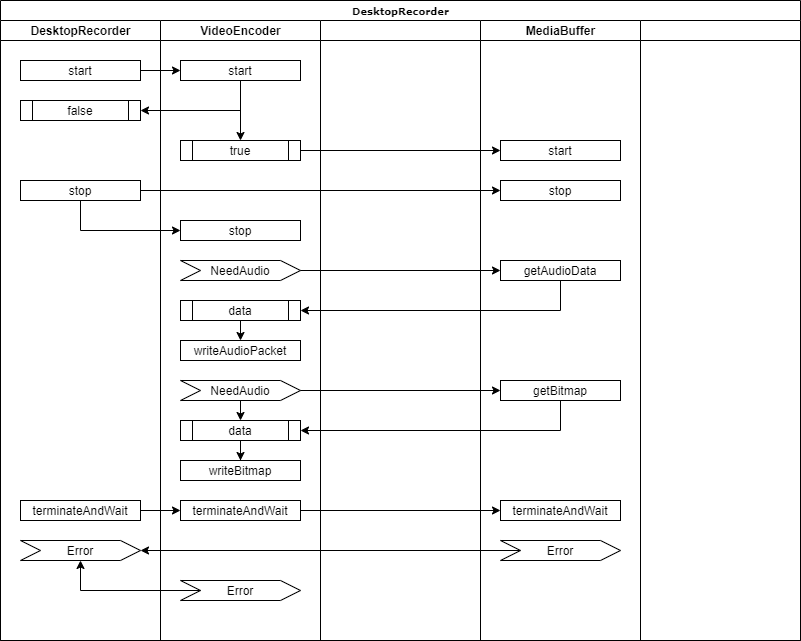

The diagram above was exported from draw.io. Its source (the exported page's mxGraphModel, read from the mxfile embedded in the PNG):
<mxGraphModel dx="1006" dy="1098" grid="1" gridSize="10" guides="1" tooltips="1" connect="1" arrows="1" fold="1" page="1" pageScale="1" pageWidth="1100" pageHeight="850" background="#ffffff" math="0" shadow="0">
  <root>
    <mxCell id="0" />
    <mxCell id="1" parent="0" />
    <mxCell id="77e6c97f196da883-1" value="DesktopRecorder" style="swimlane;html=1;childLayout=stackLayout;startSize=20;rounded=0;shadow=0;labelBackgroundColor=none;strokeWidth=1;fontFamily=Verdana;fontSize=8;align=center;" parent="1" vertex="1">
      <mxGeometry x="40" y="40" width="800" height="640" as="geometry" />
    </mxCell>
    <mxCell id="77e6c97f196da883-2" value="DesktopRecorder" style="swimlane;html=1;startSize=20;" parent="77e6c97f196da883-1" vertex="1">
      <mxGeometry y="20" width="160" height="620" as="geometry" />
    </mxCell>
    <mxCell id="Vg8fd81tX1H_YEXuaMtv-1" value="start" style="rounded=0;whiteSpace=wrap;html=1;" parent="77e6c97f196da883-2" vertex="1">
      <mxGeometry x="20" y="40" width="120" height="20" as="geometry" />
    </mxCell>
    <mxCell id="eWrmMiVrB4lB6_cb4Dlm-1" value="false" style="shape=process;whiteSpace=wrap;html=1;backgroundOutline=1;" parent="77e6c97f196da883-2" vertex="1">
      <mxGeometry x="20" y="80" width="120" height="20" as="geometry" />
    </mxCell>
    <mxCell id="Vg8fd81tX1H_YEXuaMtv-4" value="stop" style="rounded=0;whiteSpace=wrap;html=1;" parent="77e6c97f196da883-2" vertex="1">
      <mxGeometry x="20" y="160" width="120" height="20" as="geometry" />
    </mxCell>
    <mxCell id="TPcN9HEHcXIqXgg120Rv-3" value="terminateAndWait" style="rounded=0;whiteSpace=wrap;html=1;" parent="77e6c97f196da883-2" vertex="1">
      <mxGeometry x="20" y="480" width="120" height="20" as="geometry" />
    </mxCell>
    <mxCell id="eWrmMiVrB4lB6_cb4Dlm-8" value="Error" style="shape=step;perimeter=stepPerimeter;whiteSpace=wrap;html=1;fixedSize=1;" parent="77e6c97f196da883-2" vertex="1">
      <mxGeometry x="20" y="520" width="120" height="20" as="geometry" />
    </mxCell>
    <mxCell id="77e6c97f196da883-3" value="VideoEncoder" style="swimlane;html=1;startSize=20;" parent="77e6c97f196da883-1" vertex="1">
      <mxGeometry x="160" y="20" width="160" height="620" as="geometry" />
    </mxCell>
    <mxCell id="eWrmMiVrB4lB6_cb4Dlm-4" style="edgeStyle=orthogonalEdgeStyle;rounded=0;orthogonalLoop=1;jettySize=auto;html=1;entryX=0.5;entryY=0;entryDx=0;entryDy=0;" parent="77e6c97f196da883-3" source="Jp_TaGL5H6j8QycUlMxW-1" target="eWrmMiVrB4lB6_cb4Dlm-3" edge="1">
      <mxGeometry relative="1" as="geometry" />
    </mxCell>
    <mxCell id="Jp_TaGL5H6j8QycUlMxW-1" value="start" style="rounded=0;whiteSpace=wrap;html=1;" parent="77e6c97f196da883-3" vertex="1">
      <mxGeometry x="20" y="40" width="120" height="20" as="geometry" />
    </mxCell>
    <mxCell id="eWrmMiVrB4lB6_cb4Dlm-3" value="true" style="shape=process;whiteSpace=wrap;html=1;backgroundOutline=1;" parent="77e6c97f196da883-3" vertex="1">
      <mxGeometry x="20" y="120" width="120" height="20" as="geometry" />
    </mxCell>
    <mxCell id="Jp_TaGL5H6j8QycUlMxW-2" value="stop" style="rounded=0;whiteSpace=wrap;html=1;" parent="77e6c97f196da883-3" vertex="1">
      <mxGeometry x="20" y="200" width="120" height="20" as="geometry" />
    </mxCell>
    <mxCell id="MeH7Lf-lZ9CQ4UKiPMWc-1" value="NeedAudio" style="shape=step;perimeter=stepPerimeter;whiteSpace=wrap;html=1;fixedSize=1;" parent="77e6c97f196da883-3" vertex="1">
      <mxGeometry x="20" y="240" width="120" height="20" as="geometry" />
    </mxCell>
    <mxCell id="TPcN9HEHcXIqXgg120Rv-6" style="edgeStyle=orthogonalEdgeStyle;rounded=0;orthogonalLoop=1;jettySize=auto;html=1;exitX=0.5;exitY=1;exitDx=0;exitDy=0;entryX=0.5;entryY=0;entryDx=0;entryDy=0;" parent="77e6c97f196da883-3" source="W95CKbyEKjPTL5_YWtdx-1" target="Vg8fd81tX1H_YEXuaMtv-116" edge="1">
      <mxGeometry relative="1" as="geometry" />
    </mxCell>
    <mxCell id="W95CKbyEKjPTL5_YWtdx-1" value="data" style="shape=process;whiteSpace=wrap;html=1;backgroundOutline=1;" parent="77e6c97f196da883-3" vertex="1">
      <mxGeometry x="20" y="280" width="120" height="20" as="geometry" />
    </mxCell>
    <mxCell id="TPcN9HEHcXIqXgg120Rv-7" style="edgeStyle=orthogonalEdgeStyle;rounded=0;orthogonalLoop=1;jettySize=auto;html=1;exitX=0.5;exitY=1;exitDx=0;exitDy=0;entryX=0.5;entryY=0;entryDx=0;entryDy=0;" parent="77e6c97f196da883-3" source="W95CKbyEKjPTL5_YWtdx-3" target="W95CKbyEKjPTL5_YWtdx-5" edge="1">
      <mxGeometry relative="1" as="geometry" />
    </mxCell>
    <mxCell id="W95CKbyEKjPTL5_YWtdx-3" value="NeedAudio" style="shape=step;perimeter=stepPerimeter;whiteSpace=wrap;html=1;fixedSize=1;" parent="77e6c97f196da883-3" vertex="1">
      <mxGeometry x="20" y="360" width="120" height="20" as="geometry" />
    </mxCell>
    <mxCell id="eWrmMiVrB4lB6_cb4Dlm-13" style="edgeStyle=orthogonalEdgeStyle;rounded=0;orthogonalLoop=1;jettySize=auto;html=1;" parent="77e6c97f196da883-3" source="W95CKbyEKjPTL5_YWtdx-5" target="Vg8fd81tX1H_YEXuaMtv-122" edge="1">
      <mxGeometry relative="1" as="geometry" />
    </mxCell>
    <mxCell id="W95CKbyEKjPTL5_YWtdx-5" value="data" style="shape=process;whiteSpace=wrap;html=1;backgroundOutline=1;" parent="77e6c97f196da883-3" vertex="1">
      <mxGeometry x="20" y="400" width="120" height="20" as="geometry" />
    </mxCell>
    <mxCell id="Vg8fd81tX1H_YEXuaMtv-116" value="writeAudioPacket" style="rounded=0;whiteSpace=wrap;html=1;" parent="77e6c97f196da883-3" vertex="1">
      <mxGeometry x="20" y="320" width="120" height="20" as="geometry" />
    </mxCell>
    <mxCell id="TPcN9HEHcXIqXgg120Rv-2" value="terminateAndWait" style="rounded=0;whiteSpace=wrap;html=1;" parent="77e6c97f196da883-3" vertex="1">
      <mxGeometry x="20" y="480" width="120" height="20" as="geometry" />
    </mxCell>
    <mxCell id="Vg8fd81tX1H_YEXuaMtv-122" value="writeBitmap" style="rounded=0;whiteSpace=wrap;html=1;" parent="77e6c97f196da883-3" vertex="1">
      <mxGeometry x="20" y="440" width="120" height="20" as="geometry" />
    </mxCell>
    <mxCell id="eWrmMiVrB4lB6_cb4Dlm-7" value="Error" style="shape=step;perimeter=stepPerimeter;whiteSpace=wrap;html=1;fixedSize=1;" parent="77e6c97f196da883-3" vertex="1">
      <mxGeometry x="20" y="560" width="120" height="20" as="geometry" />
    </mxCell>
    <mxCell id="W95CKbyEKjPTL5_YWtdx-4" style="edgeStyle=orthogonalEdgeStyle;rounded=0;orthogonalLoop=1;jettySize=auto;html=1;entryX=0;entryY=0.5;entryDx=0;entryDy=0;" parent="77e6c97f196da883-1" source="W95CKbyEKjPTL5_YWtdx-3" target="Vg8fd81tX1H_YEXuaMtv-114" edge="1">
      <mxGeometry relative="1" as="geometry" />
    </mxCell>
    <mxCell id="W95CKbyEKjPTL5_YWtdx-7" style="edgeStyle=orthogonalEdgeStyle;rounded=0;orthogonalLoop=1;jettySize=auto;html=1;entryX=1;entryY=0.5;entryDx=0;entryDy=0;exitX=0.5;exitY=1;exitDx=0;exitDy=0;" parent="77e6c97f196da883-1" source="Vg8fd81tX1H_YEXuaMtv-114" target="W95CKbyEKjPTL5_YWtdx-5" edge="1">
      <mxGeometry relative="1" as="geometry" />
    </mxCell>
    <mxCell id="TPcN9HEHcXIqXgg120Rv-4" style="edgeStyle=orthogonalEdgeStyle;rounded=0;orthogonalLoop=1;jettySize=auto;html=1;" parent="77e6c97f196da883-1" source="TPcN9HEHcXIqXgg120Rv-3" target="TPcN9HEHcXIqXgg120Rv-2" edge="1">
      <mxGeometry relative="1" as="geometry" />
    </mxCell>
    <mxCell id="TPcN9HEHcXIqXgg120Rv-5" style="edgeStyle=orthogonalEdgeStyle;rounded=0;orthogonalLoop=1;jettySize=auto;html=1;" parent="77e6c97f196da883-1" source="TPcN9HEHcXIqXgg120Rv-2" target="TPcN9HEHcXIqXgg120Rv-1" edge="1">
      <mxGeometry relative="1" as="geometry" />
    </mxCell>
    <mxCell id="MeH7Lf-lZ9CQ4UKiPMWc-3" style="edgeStyle=orthogonalEdgeStyle;rounded=0;orthogonalLoop=1;jettySize=auto;html=1;" parent="77e6c97f196da883-1" source="MeH7Lf-lZ9CQ4UKiPMWc-1" target="Vg8fd81tX1H_YEXuaMtv-120" edge="1">
      <mxGeometry relative="1" as="geometry" />
    </mxCell>
    <mxCell id="W95CKbyEKjPTL5_YWtdx-2" style="edgeStyle=orthogonalEdgeStyle;rounded=0;orthogonalLoop=1;jettySize=auto;html=1;entryX=1;entryY=0.5;entryDx=0;entryDy=0;exitX=0.5;exitY=1;exitDx=0;exitDy=0;" parent="77e6c97f196da883-1" source="Vg8fd81tX1H_YEXuaMtv-120" target="W95CKbyEKjPTL5_YWtdx-1" edge="1">
      <mxGeometry relative="1" as="geometry" />
    </mxCell>
    <mxCell id="eWrmMiVrB4lB6_cb4Dlm-10" style="edgeStyle=orthogonalEdgeStyle;rounded=0;orthogonalLoop=1;jettySize=auto;html=1;" parent="77e6c97f196da883-1" source="eWrmMiVrB4lB6_cb4Dlm-6" target="eWrmMiVrB4lB6_cb4Dlm-8" edge="1">
      <mxGeometry relative="1" as="geometry" />
    </mxCell>
    <mxCell id="eWrmMiVrB4lB6_cb4Dlm-11" style="edgeStyle=orthogonalEdgeStyle;rounded=0;orthogonalLoop=1;jettySize=auto;html=1;entryX=0.5;entryY=1;entryDx=0;entryDy=0;" parent="77e6c97f196da883-1" source="eWrmMiVrB4lB6_cb4Dlm-7" target="eWrmMiVrB4lB6_cb4Dlm-8" edge="1">
      <mxGeometry relative="1" as="geometry" />
    </mxCell>
    <mxCell id="77e6c97f196da883-4" value="" style="swimlane;html=1;startSize=20;" parent="77e6c97f196da883-1" vertex="1">
      <mxGeometry x="320" y="20" width="160" height="620" as="geometry" />
    </mxCell>
    <mxCell id="77e6c97f196da883-5" value="MediaBuffer" style="swimlane;html=1;startSize=20;" parent="77e6c97f196da883-1" vertex="1">
      <mxGeometry x="480" y="20" width="160" height="620" as="geometry" />
    </mxCell>
    <mxCell id="Vg8fd81tX1H_YEXuaMtv-46" value="start" style="rounded=0;whiteSpace=wrap;html=1;" parent="77e6c97f196da883-5" vertex="1">
      <mxGeometry x="20" y="120" width="120" height="20" as="geometry" />
    </mxCell>
    <mxCell id="Vg8fd81tX1H_YEXuaMtv-54" value="stop" style="rounded=0;whiteSpace=wrap;html=1;" parent="77e6c97f196da883-5" vertex="1">
      <mxGeometry x="20" y="160" width="120" height="20" as="geometry" />
    </mxCell>
    <mxCell id="Vg8fd81tX1H_YEXuaMtv-120" value="getAudioData" style="rounded=0;whiteSpace=wrap;html=1;" parent="77e6c97f196da883-5" vertex="1">
      <mxGeometry x="20" y="240" width="120" height="20" as="geometry" />
    </mxCell>
    <mxCell id="Vg8fd81tX1H_YEXuaMtv-114" value="getBitmap" style="rounded=0;whiteSpace=wrap;html=1;" parent="77e6c97f196da883-5" vertex="1">
      <mxGeometry x="20" y="360" width="120" height="20" as="geometry" />
    </mxCell>
    <mxCell id="TPcN9HEHcXIqXgg120Rv-1" value="terminateAndWait" style="rounded=0;whiteSpace=wrap;html=1;" parent="77e6c97f196da883-5" vertex="1">
      <mxGeometry x="20" y="480" width="120" height="20" as="geometry" />
    </mxCell>
    <mxCell id="eWrmMiVrB4lB6_cb4Dlm-6" value="Error" style="shape=step;perimeter=stepPerimeter;whiteSpace=wrap;html=1;fixedSize=1;" parent="77e6c97f196da883-5" vertex="1">
      <mxGeometry x="20" y="520" width="120" height="20" as="geometry" />
    </mxCell>
    <mxCell id="Jp_TaGL5H6j8QycUlMxW-7" style="edgeStyle=orthogonalEdgeStyle;rounded=0;orthogonalLoop=1;jettySize=auto;html=1;exitX=0.5;exitY=1;exitDx=0;exitDy=0;entryX=0;entryY=0.5;entryDx=0;entryDy=0;" parent="77e6c97f196da883-1" source="Vg8fd81tX1H_YEXuaMtv-4" target="Jp_TaGL5H6j8QycUlMxW-2" edge="1">
      <mxGeometry relative="1" as="geometry">
        <mxPoint x="240" y="220" as="targetPoint" />
      </mxGeometry>
    </mxCell>
    <mxCell id="77e6c97f196da883-7" value="" style="swimlane;html=1;startSize=20;" parent="77e6c97f196da883-1" vertex="1">
      <mxGeometry x="640" y="20" width="160" height="620" as="geometry" />
    </mxCell>
    <mxCell id="Jp_TaGL5H6j8QycUlMxW-3" style="edgeStyle=orthogonalEdgeStyle;rounded=0;orthogonalLoop=1;jettySize=auto;html=1;" parent="77e6c97f196da883-1" source="Vg8fd81tX1H_YEXuaMtv-1" target="Jp_TaGL5H6j8QycUlMxW-1" edge="1">
      <mxGeometry relative="1" as="geometry" />
    </mxCell>
    <mxCell id="eWrmMiVrB4lB6_cb4Dlm-2" style="edgeStyle=orthogonalEdgeStyle;rounded=0;orthogonalLoop=1;jettySize=auto;html=1;exitX=0.5;exitY=1;exitDx=0;exitDy=0;entryX=1;entryY=0.5;entryDx=0;entryDy=0;" parent="77e6c97f196da883-1" source="Jp_TaGL5H6j8QycUlMxW-1" target="eWrmMiVrB4lB6_cb4Dlm-1" edge="1">
      <mxGeometry relative="1" as="geometry" />
    </mxCell>
    <mxCell id="eWrmMiVrB4lB6_cb4Dlm-5" style="edgeStyle=orthogonalEdgeStyle;rounded=0;orthogonalLoop=1;jettySize=auto;html=1;" parent="77e6c97f196da883-1" source="eWrmMiVrB4lB6_cb4Dlm-3" target="Vg8fd81tX1H_YEXuaMtv-46" edge="1">
      <mxGeometry relative="1" as="geometry" />
    </mxCell>
    <mxCell id="eWrmMiVrB4lB6_cb4Dlm-12" style="edgeStyle=orthogonalEdgeStyle;rounded=0;orthogonalLoop=1;jettySize=auto;html=1;" parent="77e6c97f196da883-1" source="Vg8fd81tX1H_YEXuaMtv-4" target="Vg8fd81tX1H_YEXuaMtv-54" edge="1">
      <mxGeometry relative="1" as="geometry" />
    </mxCell>
  </root>
</mxGraphModel>